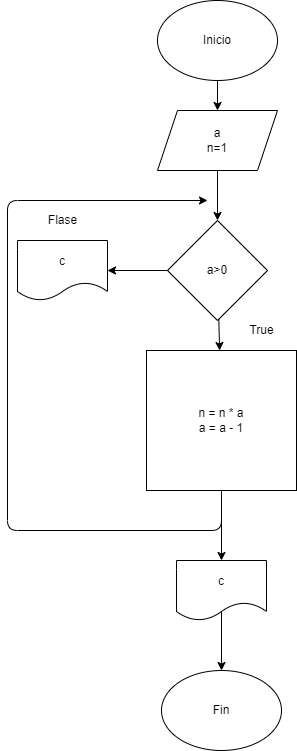

The diagram above was exported from draw.io. Its source (the exported page's mxGraphModel, read from the mxfile embedded in the PNG):
<mxGraphModel dx="1204" dy="800" grid="1" gridSize="10" guides="1" tooltips="1" connect="1" arrows="1" fold="1" page="1" pageScale="1" pageWidth="827" pageHeight="1169" math="0" shadow="0">
  <root>
    <mxCell id="0" />
    <mxCell id="1" parent="0" />
    <mxCell id="6" value="" style="edgeStyle=none;html=1;" edge="1" parent="1" source="2" target="5">
      <mxGeometry relative="1" as="geometry" />
    </mxCell>
    <mxCell id="2" value="Inicio" style="ellipse;whiteSpace=wrap;html=1;" vertex="1" parent="1">
      <mxGeometry x="350" y="80" width="120" height="80" as="geometry" />
    </mxCell>
    <mxCell id="8" value="" style="edgeStyle=none;html=1;" edge="1" parent="1" source="5" target="7">
      <mxGeometry relative="1" as="geometry" />
    </mxCell>
    <mxCell id="5" value="a&lt;br&gt;n=1" style="shape=parallelogram;perimeter=parallelogramPerimeter;whiteSpace=wrap;html=1;fixedSize=1;" vertex="1" parent="1">
      <mxGeometry x="350" y="190" width="120" height="60" as="geometry" />
    </mxCell>
    <mxCell id="10" value="" style="edgeStyle=none;html=1;" edge="1" parent="1" source="7" target="9">
      <mxGeometry relative="1" as="geometry" />
    </mxCell>
    <mxCell id="13" value="" style="edgeStyle=none;html=1;exitX=0.5;exitY=1;exitDx=0;exitDy=0;" edge="1" parent="1" source="9" target="12">
      <mxGeometry relative="1" as="geometry" />
    </mxCell>
    <mxCell id="17" style="edgeStyle=none;html=1;entryX=1;entryY=0.5;entryDx=0;entryDy=0;" edge="1" parent="1" source="7" target="16">
      <mxGeometry relative="1" as="geometry" />
    </mxCell>
    <mxCell id="7" value="a&amp;gt;0" style="rhombus;whiteSpace=wrap;html=1;" vertex="1" parent="1">
      <mxGeometry x="360" y="300" width="100" height="100" as="geometry" />
    </mxCell>
    <mxCell id="18" style="edgeStyle=none;html=1;exitX=0.5;exitY=1;exitDx=0;exitDy=0;" edge="1" parent="1" source="9">
      <mxGeometry relative="1" as="geometry">
        <mxPoint x="400" y="280" as="targetPoint" />
        <Array as="points">
          <mxPoint x="414" y="610" />
          <mxPoint x="200" y="610" />
          <mxPoint x="200" y="280" />
        </Array>
      </mxGeometry>
    </mxCell>
    <mxCell id="9" value="n = n * a&lt;br&gt;a = a - 1" style="whiteSpace=wrap;html=1;" vertex="1" parent="1">
      <mxGeometry x="339" y="430" width="150" height="140" as="geometry" />
    </mxCell>
    <mxCell id="24" style="edgeStyle=none;html=1;entryX=0.5;entryY=0;entryDx=0;entryDy=0;exitX=0.5;exitY=0.817;exitDx=0;exitDy=0;exitPerimeter=0;" edge="1" parent="1" source="12" target="23">
      <mxGeometry relative="1" as="geometry" />
    </mxCell>
    <mxCell id="12" value="c" style="shape=document;whiteSpace=wrap;html=1;boundedLbl=1;" vertex="1" parent="1">
      <mxGeometry x="369" y="640" width="90" height="60" as="geometry" />
    </mxCell>
    <mxCell id="16" value="c" style="shape=document;whiteSpace=wrap;html=1;boundedLbl=1;" vertex="1" parent="1">
      <mxGeometry x="210" y="320" width="90" height="60" as="geometry" />
    </mxCell>
    <mxCell id="19" value="True" style="text;html=1;align=center;verticalAlign=middle;resizable=0;points=[];autosize=1;strokeColor=none;fillColor=none;" vertex="1" parent="1">
      <mxGeometry x="434" y="400" width="40" height="20" as="geometry" />
    </mxCell>
    <mxCell id="20" value="Flase" style="text;html=1;align=center;verticalAlign=middle;resizable=0;points=[];autosize=1;strokeColor=none;fillColor=none;" vertex="1" parent="1">
      <mxGeometry x="235" y="290" width="40" height="20" as="geometry" />
    </mxCell>
    <mxCell id="23" value="Fin" style="ellipse;whiteSpace=wrap;html=1;" vertex="1" parent="1">
      <mxGeometry x="354" y="750" width="120" height="80" as="geometry" />
    </mxCell>
  </root>
</mxGraphModel>